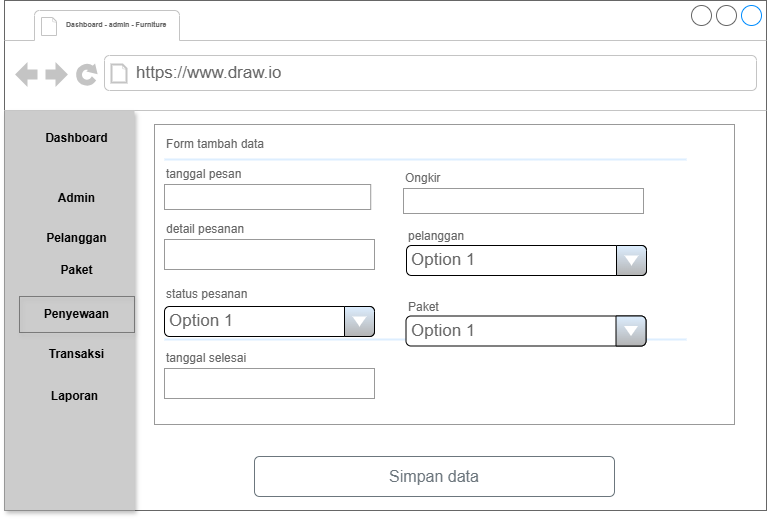

The diagram above was exported from draw.io. Its source (the exported page's mxGraphModel, read from the mxfile embedded in the PNG):
<mxGraphModel dx="1572" dy="834" grid="0" gridSize="10" guides="1" tooltips="1" connect="1" arrows="1" fold="1" page="1" pageScale="1" pageWidth="827" pageHeight="1169" math="0" shadow="0">
  <root>
    <mxCell id="0" />
    <mxCell id="1" parent="0" />
    <mxCell id="2" value="" style="strokeWidth=1;shadow=0;dashed=0;align=center;html=1;shape=mxgraph.mockup.containers.browserWindow;rSize=0;strokeColor=#666666;strokeColor2=#008cff;strokeColor3=#c4c4c4;mainText=,;recursiveResize=0;" vertex="1" parent="1">
      <mxGeometry x="3180" y="1355" width="762" height="510" as="geometry" />
    </mxCell>
    <mxCell id="3" value="Dashboard - admin - Furniture" style="strokeWidth=1;shadow=0;dashed=0;align=center;html=1;shape=mxgraph.mockup.containers.anchor;fontSize=7;fontColor=#666666;align=left;whiteSpace=wrap;fontStyle=1" vertex="1" parent="2">
      <mxGeometry x="60" y="12" width="110" height="26" as="geometry" />
    </mxCell>
    <mxCell id="4" value="https://www.draw.io" style="strokeWidth=1;shadow=0;dashed=0;align=center;html=1;shape=mxgraph.mockup.containers.anchor;rSize=0;fontSize=17;fontColor=#666666;align=left;" vertex="1" parent="2">
      <mxGeometry x="130" y="60" width="250" height="26" as="geometry" />
    </mxCell>
    <mxCell id="5" value="" style="strokeWidth=1;shadow=0;dashed=0;align=center;html=1;shape=mxgraph.mockup.forms.rrect;rSize=0;strokeColor=#999999;fillColor=#ffffff;" vertex="1" parent="2">
      <mxGeometry x="150" y="124" width="580" height="300" as="geometry" />
    </mxCell>
    <mxCell id="6" value="Form tambah data" style="strokeWidth=1;shadow=0;dashed=0;align=center;html=1;shape=mxgraph.mockup.forms.anchor;fontSize=12;fontColor=#666666;align=left;resizeWidth=1;spacingLeft=0;" vertex="1" parent="5">
      <mxGeometry width="290" height="20" relative="1" as="geometry">
        <mxPoint x="10" y="10" as="offset" />
      </mxGeometry>
    </mxCell>
    <mxCell id="7" value="" style="shape=line;strokeColor=#ddeeff;strokeWidth=2;html=1;resizeWidth=1;" vertex="1" parent="5">
      <mxGeometry width="522" height="10" relative="1" as="geometry">
        <mxPoint x="10" y="30" as="offset" />
      </mxGeometry>
    </mxCell>
    <mxCell id="8" value="tanggal pesan" style="strokeWidth=1;shadow=0;dashed=0;align=center;html=1;shape=mxgraph.mockup.forms.anchor;fontSize=12;fontColor=#666666;align=left;resizeWidth=1;spacingLeft=0;" vertex="1" parent="5">
      <mxGeometry width="206.22222222222223" height="20" relative="1" as="geometry">
        <mxPoint x="10" y="40" as="offset" />
      </mxGeometry>
    </mxCell>
    <mxCell id="9" value="" style="strokeWidth=1;shadow=0;dashed=0;align=center;html=1;shape=mxgraph.mockup.forms.rrect;rSize=0;strokeColor=#999999;fontColor=#666666;align=left;spacingLeft=5;resizeWidth=1;" vertex="1" parent="5">
      <mxGeometry width="206.22222222222223" height="25" relative="1" as="geometry">
        <mxPoint x="10" y="60" as="offset" />
      </mxGeometry>
    </mxCell>
    <mxCell id="10" value="detail pesanan" style="strokeWidth=1;shadow=0;dashed=0;align=center;html=1;shape=mxgraph.mockup.forms.anchor;fontSize=12;fontColor=#666666;align=left;resizeWidth=1;spacingLeft=0;" vertex="1" parent="5">
      <mxGeometry width="210" height="20" relative="1" as="geometry">
        <mxPoint x="10" y="95" as="offset" />
      </mxGeometry>
    </mxCell>
    <mxCell id="11" value="" style="strokeWidth=1;shadow=0;dashed=0;align=center;html=1;shape=mxgraph.mockup.forms.rrect;rSize=0;strokeColor=#999999;fontColor=#666666;align=left;spacingLeft=5;resizeWidth=1;" vertex="1" parent="5">
      <mxGeometry width="210" height="30" relative="1" as="geometry">
        <mxPoint x="10" y="115" as="offset" />
      </mxGeometry>
    </mxCell>
    <mxCell id="12" value="" style="shape=line;strokeColor=#ddeeff;strokeWidth=2;html=1;resizeWidth=1;" vertex="1" parent="5">
      <mxGeometry y="1" width="522" height="10" relative="1" as="geometry">
        <mxPoint x="10" y="-90" as="offset" />
      </mxGeometry>
    </mxCell>
    <mxCell id="13" value="Ongkir" style="strokeWidth=1;shadow=0;dashed=0;align=center;html=1;shape=mxgraph.mockup.forms.anchor;fontSize=12;fontColor=#666666;align=left;resizeWidth=1;spacingLeft=0;" vertex="1" parent="5">
      <mxGeometry width="50" height="20" relative="1" as="geometry">
        <mxPoint x="249" y="44" as="offset" />
      </mxGeometry>
    </mxCell>
    <mxCell id="14" value="" style="strokeWidth=1;shadow=0;dashed=0;align=center;html=1;shape=mxgraph.mockup.forms.rrect;rSize=0;strokeColor=#999999;fontColor=#666666;align=left;spacingLeft=5;resizeWidth=1;" vertex="1" parent="5">
      <mxGeometry width="240" height="25" relative="1" as="geometry">
        <mxPoint x="249" y="64" as="offset" />
      </mxGeometry>
    </mxCell>
    <mxCell id="15" value="Paket" style="strokeWidth=1;shadow=0;dashed=0;align=center;html=1;shape=mxgraph.mockup.forms.anchor;fontSize=12;fontColor=#666666;align=left;resizeWidth=1;spacingLeft=0;" vertex="1" parent="5">
      <mxGeometry width="50" height="20" relative="1" as="geometry">
        <mxPoint x="252" y="173" as="offset" />
      </mxGeometry>
    </mxCell>
    <mxCell id="16" value="Option 1" style="strokeWidth=1;shadow=0;dashed=0;align=center;html=1;shape=mxgraph.mockup.forms.comboBox;strokeColor=default;fillColor=#ddeeff;align=left;fillColor2=#B3B3B3;mainText=;fontColor=#666666;fontSize=17;spacingLeft=3;" vertex="1" parent="5">
      <mxGeometry x="251.5" y="191.5" width="240" height="30" as="geometry" />
    </mxCell>
    <mxCell id="17" value="status pesanan" style="strokeWidth=1;shadow=0;dashed=0;align=center;html=1;shape=mxgraph.mockup.forms.anchor;fontSize=12;fontColor=#666666;align=left;resizeWidth=1;spacingLeft=0;" vertex="1" parent="5">
      <mxGeometry width="210" height="20" relative="1" as="geometry">
        <mxPoint x="10" y="160" as="offset" />
      </mxGeometry>
    </mxCell>
    <mxCell id="18" value="tanggal selesai" style="strokeWidth=1;shadow=0;dashed=0;align=center;html=1;shape=mxgraph.mockup.forms.anchor;fontSize=12;fontColor=#666666;align=left;resizeWidth=1;spacingLeft=0;" vertex="1" parent="5">
      <mxGeometry width="210" height="20" relative="1" as="geometry">
        <mxPoint x="10" y="224" as="offset" />
      </mxGeometry>
    </mxCell>
    <mxCell id="19" value="" style="strokeWidth=1;shadow=0;dashed=0;align=center;html=1;shape=mxgraph.mockup.forms.rrect;rSize=0;strokeColor=#999999;fontColor=#666666;align=left;spacingLeft=5;resizeWidth=1;" vertex="1" parent="5">
      <mxGeometry width="210" height="30" relative="1" as="geometry">
        <mxPoint x="10" y="244" as="offset" />
      </mxGeometry>
    </mxCell>
    <mxCell id="20" value="Option 1" style="strokeWidth=1;shadow=0;dashed=0;align=center;html=1;shape=mxgraph.mockup.forms.comboBox;strokeColor=default;fillColor=#ddeeff;align=left;fillColor2=#B3B3B3;mainText=;fontColor=#666666;fontSize=17;spacingLeft=3;" vertex="1" parent="5">
      <mxGeometry x="10" y="182" width="210" height="30" as="geometry" />
    </mxCell>
    <mxCell id="21" value="pelanggan" style="strokeWidth=1;shadow=0;dashed=0;align=center;html=1;shape=mxgraph.mockup.forms.anchor;fontSize=12;fontColor=#666666;align=left;resizeWidth=1;spacingLeft=0;" vertex="1" parent="5">
      <mxGeometry width="50" height="20" relative="1" as="geometry">
        <mxPoint x="252" y="102" as="offset" />
      </mxGeometry>
    </mxCell>
    <mxCell id="22" value="Option 1" style="strokeWidth=1;shadow=0;dashed=0;align=center;html=1;shape=mxgraph.mockup.forms.comboBox;strokeColor=default;fillColor=#ddeeff;align=left;fillColor2=#B3B3B3;mainText=;fontColor=#666666;fontSize=17;spacingLeft=3;" vertex="1" parent="5">
      <mxGeometry x="252" y="121" width="240" height="30" as="geometry" />
    </mxCell>
    <mxCell id="23" value="Simpan data" style="html=1;shadow=0;dashed=0;shape=mxgraph.bootstrap.rrect;rSize=5;strokeColor=#6C767D;strokeWidth=1;fillColor=none;fontColor=#6C767D;whiteSpace=wrap;align=center;verticalAlign=middle;spacingLeft=0;fontStyle=0;fontSize=16;spacing=5;" vertex="1" parent="2">
      <mxGeometry x="250" y="456" width="360" height="40" as="geometry" />
    </mxCell>
    <mxCell id="24" value="" style="whiteSpace=wrap;html=1;fillColor=#CCCCCC;strokeColor=none;rounded=0;glass=0;shadow=1;" vertex="1" parent="2">
      <mxGeometry y="110" width="130" height="400" as="geometry" />
    </mxCell>
    <mxCell id="25" value="Dashboard" style="whiteSpace=wrap;html=1;dashed=0;align=center;fontSize=12;shape=rect;fillColor=#CCCCCC;opacity=40;strokeColor=none;fontStyle=1;" vertex="1" parent="2">
      <mxGeometry x="15" y="120" width="115" height="36" as="geometry" />
    </mxCell>
    <mxCell id="26" value="Admin" style="whiteSpace=wrap;html=1;dashed=0;align=center;fontSize=12;shape=rect;fillColor=none;opacity=40;strokeColor=none;fontStyle=1;" vertex="1" parent="2">
      <mxGeometry x="15" y="180" width="115" height="36" as="geometry" />
    </mxCell>
    <mxCell id="27" value="Pelanggan" style="whiteSpace=wrap;html=1;dashed=0;align=center;fontSize=12;shape=rect;fillColor=none;opacity=40;strokeColor=none;fontStyle=1;" vertex="1" parent="2">
      <mxGeometry x="15" y="220" width="115" height="36" as="geometry" />
    </mxCell>
    <mxCell id="28" value="Penyewaan" style="whiteSpace=wrap;html=1;dashed=0;align=center;fontSize=12;shape=rect;fillColor=none;opacity=40;strokeColor=default;fontStyle=1;shadow=1;" vertex="1" parent="2">
      <mxGeometry x="15" y="296" width="115" height="36" as="geometry" />
    </mxCell>
    <mxCell id="29" value="Paket" style="whiteSpace=wrap;html=1;dashed=0;align=center;fontSize=12;shape=rect;fillColor=none;opacity=40;strokeColor=none;fontStyle=1;" vertex="1" parent="2">
      <mxGeometry x="15" y="252" width="115" height="36" as="geometry" />
    </mxCell>
    <mxCell id="30" value="Transaksi" style="whiteSpace=wrap;html=1;dashed=0;align=center;fontSize=12;shape=rect;fillColor=none;opacity=40;strokeColor=none;fontStyle=1;" vertex="1" parent="2">
      <mxGeometry x="15" y="336" width="115" height="36" as="geometry" />
    </mxCell>
    <mxCell id="31" value="Laporan" style="whiteSpace=wrap;html=1;dashed=0;align=center;fontSize=12;shape=rect;fillColor=none;opacity=40;strokeColor=none;fontStyle=1;" vertex="1" parent="2">
      <mxGeometry x="13" y="378" width="115" height="36" as="geometry" />
    </mxCell>
  </root>
</mxGraphModel>